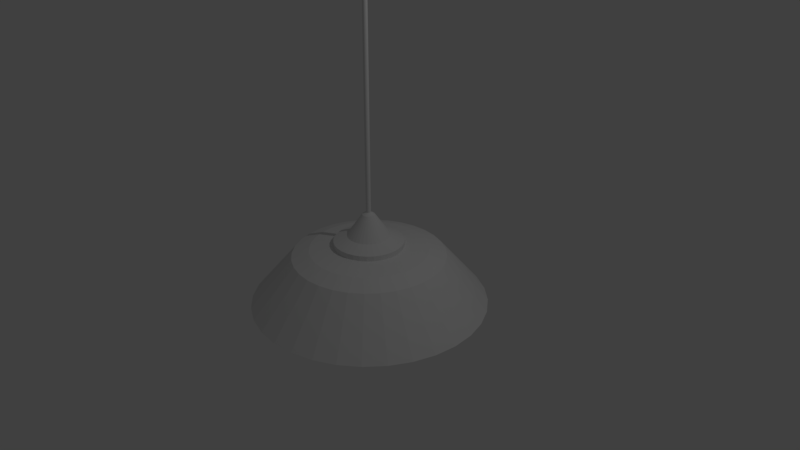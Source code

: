 # Source: lamp_S.blend  (saved by Blender 2.79.0; exported with 4.5.12 LTS)
import bpy
from mathutils import Matrix  # noqa: F401  (used for matrix-valued properties, if any)

bpy.ops.wm.read_factory_settings(use_empty=True)
scene = bpy.context.scene
scene.name = 'Scene'

# ---- collections
col_collection_1 = bpy.data.collections.new('Collection 1'); scene.collection.children.link(col_collection_1)

# ---- world
world_world = bpy.data.worlds.new('World'); scene.world = world_world
world_world.color = (0.05088, 0.05088, 0.05088)
world_world.use_sun_shadow = False
world_world.sun_shadow_jitter_overblur = 0.0
world_world.cycles.sampling_method = 'MANUAL'

# ---- cameras
cam_camera = bpy.data.cameras.new('Camera')
cam_camera.clip_end = 100.0
cam_camera.lens = 35.0
cam_camera.sensor_width = 32.0
cam_camera.sensor_height = 18.0
cam_camera.ortho_scale = 7.314
cam_camera.dof.focus_distance = 0.0
cam_camera.dof.aperture_fstop = 128.0

# ---- lights
light_lamp = bpy.data.lights.new('Lamp', 'POINT')
light_lamp.transmission_factor = 0.0
light_lamp.cutoff_distance = 30.0
light_lamp.energy = 100.0
light_lamp.shadow_buffer_clip_start = 1.001
light_lamp.shadow_soft_size = 0.1
light_lamp.shadow_maximum_resolution = 0.006
light_lamp.use_absolute_resolution = True

# ---- meshes
me_cylinder = bpy.data.meshes.new('Cylinder')
me_cylinder.from_pydata([(-9.755e-08, 1.472, -0.6562), (2.702e-08, 0.7724, 0.08577), (0.2872, 1.444, -0.6562), (0.1507, 0.7576, 0.08577), (0.5634, 1.36, -0.6562), (0.2956, 0.7136, 0.08577), (0.8179, 1.224, -0.6562), (0.4291, 0.6422, 0.08577), (1.041, 1.041, -0.6562), (0.5462, 0.5462, 0.08577), (1.224, 0.8179, -0.6562), (0.6422, 0.4291, 0.08577), (1.36, 0.5634, -0.6562), (0.7136, 0.2956, 0.08577), (1.444, 0.2872, -0.6562), (0.7576, 0.1507, 0.08577), (1.472, -5.54e-08, -0.6562), (0.7724, 1.232e-07, 0.08577), (1.444, -0.2872, -0.6562), (0.7576, -0.1507, 0.08577), (1.36, -0.5634, -0.6562), (0.7136, -0.2956, 0.08577), (1.224, -0.8179, -0.6562), (0.6422, -0.4291, 0.08577), (1.041, -1.041, -0.6562), (0.5462, -0.5462, 0.08577), (0.8179, -1.224, -0.6562), (0.4291, -0.6422, 0.08577), (0.5634, -1.36, -0.6562), (0.2956, -0.7136, 0.08577), (0.2872, -1.444, -0.6562), (0.1507, -0.7576, 0.08577), (-5.551e-07, -1.472, -0.6562), (-2.247e-07, -0.7724, 0.08577), (-0.2872, -1.444, -0.6562), (-0.1507, -0.7576, 0.08577), (-0.5634, -1.36, -0.6562), (-0.2956, -0.7136, 0.08577), (-0.8179, -1.224, -0.6562), (-0.4291, -0.6422, 0.08577), (-1.041, -1.041, -0.6562), (-0.5462, -0.5462, 0.08577), (-1.224, -0.8179, -0.6562), (-0.6422, -0.4291, 0.08577), (-1.36, -0.5634, -0.6562), (-0.7136, -0.2956, 0.08577), (-1.444, -0.2872, -0.6562), (-0.7576, -0.1507, 0.08577), (-1.472, 1.263e-06, -0.6562), (-0.7724, 8.107e-07, 0.08577), (-1.444, 0.2872, -0.6562), (-0.7576, 0.1507, 0.08577), (-1.36, 0.5634, -0.6562), (-0.7136, 0.2956, 0.08577), (-1.224, 0.8179, -0.6562), (-0.6422, 0.4291, 0.08577), (-1.041, 1.041, -0.6562), (-0.5462, 0.5462, 0.08577), (-0.8179, 1.224, -0.6562), (-0.4291, 0.6422, 0.08577), (-0.5634, 1.36, -0.6562), (-0.2956, 0.7136, 0.08577), (-0.2872, 1.444, -0.6562), (-0.1507, 0.7576, 0.08577), (0.0, 1.0, 0.0), (0.1951, 0.9808, 0.0), (0.3827, 0.9239, 0.0), (0.5556, 0.8315, 0.0), (0.7071, 0.7071, 0.0), (0.8315, 0.5556, 0.0), (0.9239, 0.3827, 0.0), (0.9808, 0.1951, 0.0), (1.0, 7.55e-08, 0.0), (0.9808, -0.1951, 0.0), (0.9239, -0.3827, 0.0), (0.8315, -0.5556, 0.0), (0.7071, -0.7071, 0.0), (0.5556, -0.8315, 0.0), (0.3827, -0.9239, 0.0), (0.1951, -0.9808, 0.0), (-3.258e-07, -1.0, 0.0), (-0.1951, -0.9808, 0.0), (-0.3827, -0.9239, 0.0), (-0.5556, -0.8315, 0.0), (-0.7071, -0.7071, 0.0), (-0.8315, -0.5556, 0.0), (-0.9239, -0.3827, 0.0), (-0.9808, -0.1951, 0.0), (-1.0, 9.656e-07, 0.0), (-0.9808, 0.1951, 0.0), (-0.9239, 0.3827, 0.0), (-0.8315, 0.5556, 0.0), (-0.7071, 0.7071, 0.0), (-0.5556, 0.8315, 0.0), (-0.3827, 0.9239, 0.0), (-0.1951, 0.9808, 0.0), (-0.05447, 0.2738, 0.2805), (-0.1068, 0.258, 0.2805), (-0.1551, 0.2322, 0.2805), (-0.1974, 0.1974, 0.2805), (-0.2321, 0.1551, 0.2805), (-0.258, 0.1068, 0.2805), (-0.2738, 0.05447, 0.2805), (-0.2792, 4.878e-07, 0.2805), (-0.2738, -0.05447, 0.2805), (-0.258, -0.1068, 0.2805), (-0.2321, -0.1551, 0.2805), (-0.1974, -0.1974, 0.2805), (-0.1551, -0.2321, 0.2805), (-0.1068, -0.258, 0.2805), (-0.05447, -0.2738, 0.2805), (-3.058e-10, -0.2792, 0.2805), (0.05447, -0.2738, 0.2805), (0.1068, -0.258, 0.2805), (0.1551, -0.2321, 0.2805), (0.1974, -0.1974, 0.2805), (0.2322, -0.1551, 0.2805), (0.258, -0.1068, 0.2805), (0.2738, -0.05447, 0.2805), (0.2792, 2.393e-07, 0.2805), (0.2738, 0.05447, 0.2805), (0.258, 0.1068, 0.2805), (0.2322, 0.1551, 0.2805), (0.1974, 0.1974, 0.2805), (0.1551, 0.2322, 0.2805), (0.1068, 0.258, 0.2805), (0.05447, 0.2738, 0.2805), (9.067e-08, 0.2792, 0.2805), (7.104e-08, 0.456, 0.2043), (0.08897, 0.4473, 0.2043), (0.1745, 0.4213, 0.2043), (0.2534, 0.3792, 0.2043), (0.3225, 0.3225, 0.2043), (0.3792, 0.2534, 0.2043), (0.4213, 0.1745, 0.2043), (0.4473, 0.08897, 0.2043), (0.456, 1.986e-07, 0.2043), (0.4473, -0.08897, 0.2043), (0.4213, -0.1745, 0.2043), (0.3792, -0.2534, 0.2043), (0.3225, -0.3225, 0.2043), (0.2534, -0.3792, 0.2043), (0.1745, -0.4213, 0.2043), (0.08897, -0.4473, 0.2043), (-7.755e-08, -0.456, 0.2043), (-0.08897, -0.4473, 0.2043), (-0.1745, -0.4213, 0.2043), (-0.2534, -0.3792, 0.2043), (-0.3225, -0.3225, 0.2043), (-0.3792, -0.2534, 0.2043), (-0.4213, -0.1745, 0.2043), (-0.4473, -0.08896, 0.2043), (-0.456, 6.045e-07, 0.2043), (-0.4473, 0.08897, 0.2043), (-0.4213, 0.1745, 0.2043), (-0.3792, 0.2534, 0.2043), (-0.3225, 0.3225, 0.2043), (-0.2534, 0.3792, 0.2043), (-0.1745, 0.4213, 0.2043), (-0.08896, 0.4473, 0.2043), (-0.08896, 0.4473, 0.1366), (-0.1745, 0.4213, 0.1366), (-0.2534, 0.3792, 0.1366), (-0.3225, 0.3225, 0.1366), (-0.3792, 0.2534, 0.1366), (-0.4213, 0.1745, 0.1366), (-0.4473, 0.08897, 0.1366), (-0.456, 6.045e-07, 0.1366), (-0.4473, -0.08896, 0.1366), (-0.4213, -0.1745, 0.1366), (-0.3792, -0.2534, 0.1366), (-0.3225, -0.3225, 0.1366), (-0.2534, -0.3792, 0.1366), (-0.1745, -0.4213, 0.1366), (-0.08897, -0.4473, 0.1366), (-7.755e-08, -0.456, 0.1366), (0.08897, -0.4473, 0.1366), (0.1745, -0.4213, 0.1366), (0.2534, -0.3792, 0.1366), (0.3225, -0.3225, 0.1366), (0.3792, -0.2534, 0.1366), (0.4213, -0.1745, 0.1366), (0.4473, -0.08897, 0.1366), (0.456, 1.986e-07, 0.1366), (0.4473, 0.08897, 0.1366), (0.4213, 0.1745, 0.1366), (0.3792, 0.2534, 0.1366), (0.3225, 0.3225, 0.1366), (0.2534, 0.3792, 0.1366), (0.1745, 0.4213, 0.1366), (0.08897, 0.4473, 0.1366), (7.104e-08, 0.456, 0.1366), (-0.03387, 0.1703, 0.4328), (-0.06643, 0.1604, 0.4328), (-0.09645, 0.1443, 0.4328), (-0.1228, 0.1228, 0.4328), (-0.1443, 0.09645, 0.4328), (-0.1604, 0.06643, 0.4328), (-0.1703, 0.03387, 0.4328), (-0.1736, 4.16e-07, 0.4328), (-0.1703, -0.03387, 0.4328), (-0.1604, -0.06643, 0.4328), (-0.1443, -0.09645, 0.4328), (-0.1228, -0.1228, 0.4328), (-0.09645, -0.1443, 0.4328), (-0.06643, -0.1604, 0.4328), (-0.03387, -0.1703, 0.4328), (4.998e-08, -0.1736, 0.4328), (0.03387, -0.1703, 0.4328), (0.06643, -0.1604, 0.4328), (0.09645, -0.1443, 0.4328), (0.1228, -0.1228, 0.4328), (0.1443, -0.09645, 0.4328), (0.1604, -0.06643, 0.4328), (0.1703, -0.03387, 0.4328), (0.1736, 2.615e-07, 0.4328), (0.1703, 0.03387, 0.4328), (0.1604, 0.06643, 0.4328), (0.1443, 0.09645, 0.4328), (0.1228, 0.1228, 0.4328), (0.09645, 0.1443, 0.4328), (0.06643, 0.1604, 0.4328), (0.03387, 0.1703, 0.4328), (1.065e-07, 0.1736, 0.4328), (-0.01578, 0.07932, 0.5683), (-0.03095, 0.07471, 0.5683), (-0.04493, 0.06724, 0.5683), (-0.05718, 0.05718, 0.5683), (-0.06724, 0.04493, 0.5683), (-0.07471, 0.03095, 0.5683), (-0.07932, 0.01578, 0.5683), (-0.08087, 3.56e-07, 0.5683), (-0.07932, -0.01578, 0.5683), (-0.07471, -0.03095, 0.5683), (-0.06724, -0.04493, 0.5683), (-0.05718, -0.05718, 0.5683), (-0.04493, -0.06724, 0.5683), (-0.03095, -0.07471, 0.5683), (-0.01578, -0.07932, 0.5683), (9.147e-08, -0.08087, 0.5683), (0.01578, -0.07932, 0.5683), (0.03095, -0.07471, 0.5683), (0.04493, -0.06724, 0.5683), (0.05718, -0.05718, 0.5683), (0.06724, -0.04493, 0.5683), (0.07471, -0.03095, 0.5683), (0.07932, -0.01578, 0.5683), (0.08087, 2.84e-07, 0.5683), (0.07932, 0.01578, 0.5683), (0.07471, 0.03095, 0.5683), (0.06724, 0.04493, 0.5683), (0.05718, 0.05718, 0.5683), (0.04493, 0.06724, 0.5683), (0.03095, 0.07471, 0.5683), (0.01578, 0.07932, 0.5683), (1.178e-07, 0.08087, 0.5683), (-0.006143, 0.03088, 0.5979), (-0.01205, 0.02909, 0.5979), (-0.01749, 0.02618, 0.5979), (-0.02226, 0.02227, 0.5979), (-0.02618, 0.01749, 0.5979), (-0.02909, 0.01205, 0.5979), (-0.03088, 0.006143, 0.5979), (-0.03149, 3.176e-07, 0.5979), (-0.03088, -0.006143, 0.5979), (-0.02909, -0.01205, 0.5979), (-0.02618, -0.01749, 0.5979), (-0.02226, -0.02226, 0.5979), (-0.01749, -0.02618, 0.5979), (-0.01205, -0.02909, 0.5979), (-0.006143, -0.03088, 0.5979), (1.138e-07, -0.03149, 0.5979), (0.006143, -0.03088, 0.5979), (0.01205, -0.02909, 0.5979), (0.01749, -0.02618, 0.5979), (0.02226, -0.02226, 0.5979), (0.02618, -0.01749, 0.5979), (0.02909, -0.01205, 0.5979), (0.03088, -0.006143, 0.5979), (0.03149, 2.896e-07, 0.5979), (0.03088, 0.006143, 0.5979), (0.02909, 0.01205, 0.5979), (0.02618, 0.01749, 0.5979), (0.02226, 0.02226, 0.5979), (0.01749, 0.02618, 0.5979), (0.01205, 0.02909, 0.5979), (0.006143, 0.03088, 0.5979), (1.241e-07, 0.03149, 0.5979), (-6.555e-08, 1.552, -0.6562), (0.3028, 1.522, -0.6562), (0.5939, 1.434, -0.6562), (0.8623, 1.29, -0.6562), (1.097, 1.097, -0.6562), (1.29, 0.8623, -0.6562), (1.434, 0.5939, -0.6562), (1.522, 0.3028, -0.6562), (1.552, -4.015e-08, -0.6562), (1.522, -0.3028, -0.6562), (1.434, -0.5939, -0.6562), (1.29, -0.8623, -0.6562), (1.097, -1.097, -0.6562), (0.8623, -1.29, -0.6562), (0.5939, -1.434, -0.6562), (0.3028, -1.522, -0.6562), (-5.713e-07, -1.552, -0.6562), (-0.3028, -1.522, -0.6562), (-0.5939, -1.434, -0.6562), (-0.8623, -1.29, -0.6562), (-1.097, -1.097, -0.6562), (-1.29, -0.8623, -0.6562), (-1.434, -0.5939, -0.6562), (-1.522, -0.3028, -0.6562), (-1.552, 1.341e-06, -0.6562), (-1.522, 0.3028, -0.6562), (-1.434, 0.5939, -0.6562), (-1.29, 0.8623, -0.6562), (-1.097, 1.097, -0.6562), (-0.8623, 1.29, -0.6562), (-0.5939, 1.434, -0.6562), (-0.3028, 1.522, -0.6562), (-8.725e-08, 0.9478, -0.03923), (0.1849, 0.9296, -0.03923), (0.3627, 0.8756, -0.03923), (0.5266, 0.788, -0.03923), (0.6702, 0.6702, -0.03923), (0.788, 0.5266, -0.03923), (0.8756, 0.3627, -0.03923), (0.9296, 0.1849, -0.03923), (0.9478, 4.66e-08, -0.03923), (0.9296, -0.1849, -0.03923), (0.8756, -0.3627, -0.03923), (0.788, -0.5266, -0.03923), (0.6702, -0.6702, -0.03923), (0.5266, -0.7881, -0.03923), (0.3627, -0.8756, -0.03923), (0.1849, -0.9296, -0.03923), (-3.818e-07, -0.9478, -0.03923), (-0.1849, -0.9296, -0.03923), (-0.3627, -0.8756, -0.03923), (-0.5266, -0.788, -0.03923), (-0.6702, -0.6702, -0.03923), (-0.7881, -0.5266, -0.03923), (-0.8756, -0.3627, -0.03923), (-0.9296, -0.1849, -0.03923), (-0.9478, 8.954e-07, -0.03923), (-0.9296, 0.1849, -0.03923), (-0.8756, 0.3627, -0.03923), (-0.788, 0.5266, -0.03923), (-0.6702, 0.6702, -0.03923), (-0.5266, 0.7881, -0.03923), (-0.3627, 0.8756, -0.03923), (-0.1849, 0.9296, -0.03923), (-7.712e-08, 0.841, 0.02691), (0.1641, 0.8249, 0.02691), (0.3219, 0.777, 0.02691), (0.4673, 0.6993, 0.02691), (0.5947, 0.5947, 0.02691), (0.6993, 0.4673, 0.02691), (0.777, 0.3219, 0.02691), (0.8249, 0.1641, 0.02691), (0.841, 6.862e-08, 0.02691), (0.8249, -0.1641, 0.02691), (0.777, -0.3219, 0.02691), (0.6993, -0.4673, 0.02691), (0.5947, -0.5947, 0.02691), (0.4673, -0.6993, 0.02691), (0.3219, -0.777, 0.02691), (0.1641, -0.8249, 0.02691), (-3.385e-07, -0.841, 0.02691), (-0.1641, -0.8249, 0.02691), (-0.3219, -0.777, 0.02691), (-0.4673, -0.6993, 0.02691), (-0.5947, -0.5947, 0.02691), (-0.6993, -0.4673, 0.02691), (-0.777, -0.3219, 0.02691), (-0.8249, -0.1641, 0.02691), (-0.841, 8.218e-07, 0.02691), (-0.8249, 0.1641, 0.02691), (-0.777, 0.3219, 0.02691), (-0.6993, 0.4673, 0.02691), (-0.5947, 0.5947, 0.02691), (-0.4673, 0.6993, 0.02691), (-0.3219, 0.777, 0.02691), (-0.1641, 0.8249, 0.02691), (-6.048e-08, 0.6067, 0.07345), (0.1184, 0.5951, 0.07345), (0.2322, 0.5605, 0.07345), (0.3371, 0.5045, 0.07345), (0.429, 0.429, 0.07345), (0.5045, 0.3371, 0.07345), (0.5605, 0.2322, 0.07345), (0.5951, 0.1184, 0.07345), (0.6067, 1.18e-07, 0.07345), (0.5951, -0.1184, 0.07345), (0.5605, -0.2322, 0.07345), (0.5045, -0.3371, 0.07345), (0.429, -0.429, 0.07345), (0.3371, -0.5045, 0.07345), (0.2322, -0.5605, 0.07345), (0.1184, -0.5951, 0.07345), (-2.491e-07, -0.6067, 0.07345), (-0.1184, -0.5951, 0.07345), (-0.2322, -0.5605, 0.07345), (-0.3371, -0.5045, 0.07345), (-0.429, -0.429, 0.07345), (-0.5045, -0.3371, 0.07345), (-0.5605, -0.2322, 0.07345), (-0.5951, -0.1184, 0.07345), (-0.6067, 6.614e-07, 0.07345), (-0.5951, 0.1184, 0.07345), (-0.5605, 0.2322, 0.07345), (-0.5045, 0.3371, 0.07345), (-0.429, 0.429, 0.07345), (-0.3371, 0.5045, 0.07345), (-0.2322, 0.5605, 0.07345), (-0.1184, 0.5951, 0.07345), (-3.046e-08, 0.2324, 0.09794), (0.04535, 0.228, 0.09794), (0.08895, 0.2148, 0.09794), (0.1291, 0.1933, 0.09794), (0.1644, 0.1644, 0.09794), (0.1933, 0.1291, 0.09794), (0.2148, 0.08895, 0.09794), (0.228, 0.04535, 0.09794), (0.2324, 2.015e-07, 0.09794), (0.228, -0.04535, 0.09794), (0.2148, -0.08895, 0.09794), (0.1933, -0.1291, 0.09794), (0.1644, -0.1644, 0.09794), (0.1291, -0.1933, 0.09794), (0.08895, -0.2148, 0.09794), (0.04535, -0.228, 0.09794), (-1.027e-07, -0.2324, 0.09794), (-0.04535, -0.228, 0.09794), (-0.08895, -0.2148, 0.09794), (-0.1291, -0.1933, 0.09794), (-0.1644, -0.1644, 0.09794), (-0.1933, -0.1291, 0.09794), (-0.2148, -0.08895, 0.09794), (-0.228, -0.04535, 0.09794), (-0.2324, 4.096e-07, 0.09794), (-0.228, 0.04535, 0.09794), (-0.2148, 0.08895, 0.09794), (-0.1933, 0.1291, 0.09794), (-0.1644, 0.1644, 0.09794), (-0.1291, 0.1933, 0.09794), (-0.08895, 0.2148, 0.09794), (-0.04535, 0.228, 0.09794), (-0.006143, 0.03088, 6.039), (-0.01205, 0.02909, 6.039), (-0.01749, 0.02618, 6.039), (-0.02226, 0.02227, 6.039), (-0.02618, 0.01749, 6.039), (-0.02909, 0.01205, 6.039), (-0.03088, 0.006143, 6.039), (-0.03149, 3.176e-07, 6.039), (-0.03088, -0.006143, 6.039), (-0.02909, -0.01205, 6.039), (-0.02618, -0.01749, 6.039), (-0.02226, -0.02226, 6.039), (-0.01749, -0.02618, 6.039), (-0.01205, -0.02909, 6.039), (-0.006143, -0.03088, 6.039), (1.138e-07, -0.03149, 6.039), (0.006143, -0.03088, 6.039), (0.01205, -0.02909, 6.039), (0.01749, -0.02618, 6.039), (0.02226, -0.02226, 6.039), (0.02618, -0.01749, 6.039), (0.02909, -0.01205, 6.039), (0.03088, -0.006143, 6.039), (0.03149, 2.896e-07, 6.039), (0.03088, 0.006143, 6.039), (0.02909, 0.01205, 6.039), (0.02618, 0.01749, 6.039), (0.02226, 0.02226, 6.039), (0.01749, 0.02618, 6.039), (0.01205, 0.02909, 6.039), (0.006143, 0.03088, 6.039), (1.241e-07, 0.03149, 6.039)], [], [(64, 1, 3, 65), (65, 3, 5, 66), (66, 5, 7, 67), (67, 7, 9, 68), (68, 9, 11, 69), (69, 11, 13, 70), (70, 13, 15, 71), (71, 15, 17, 72), (72, 17, 19, 73), (73, 19, 21, 74), (74, 21, 23, 75), (75, 23, 25, 76), (76, 25, 27, 77), (77, 27, 29, 78), (78, 29, 31, 79), (79, 31, 33, 80), (80, 33, 35, 81), (81, 35, 37, 82), (82, 37, 39, 83), (83, 39, 41, 84), (84, 41, 43, 85), (85, 43, 45, 86), (86, 45, 47, 87), (87, 47, 49, 88), (88, 49, 51, 89), (89, 51, 53, 90), (90, 53, 55, 91), (91, 55, 57, 92), (92, 57, 59, 93), (93, 59, 61, 94), (136, 135, 120, 119), (94, 61, 63, 95), (95, 63, 1, 64), (50, 52, 346, 345), (319, 95, 64, 288), (318, 94, 95, 319), (317, 93, 94, 318), (316, 92, 93, 317), (315, 91, 92, 316), (314, 90, 91, 315), (313, 89, 90, 314), (312, 88, 89, 313), (311, 87, 88, 312), (310, 86, 87, 311), (309, 85, 86, 310), (308, 84, 85, 309), (307, 83, 84, 308), (306, 82, 83, 307), (305, 81, 82, 306), (304, 80, 81, 305), (303, 79, 80, 304), (302, 78, 79, 303), (301, 77, 78, 302), (300, 76, 77, 301), (299, 75, 76, 300), (298, 74, 75, 299), (297, 73, 74, 298), (296, 72, 73, 297), (295, 71, 72, 296), (294, 70, 71, 295), (293, 69, 70, 294), (292, 68, 69, 293), (291, 67, 68, 292), (290, 66, 67, 291), (289, 65, 66, 290), (288, 64, 65, 289), (135, 134, 121, 120), (133, 132, 123, 122), (186, 187, 132, 133), (164, 165, 154, 155), (142, 141, 114, 113), (162, 163, 156, 157), (181, 182, 137, 138), (146, 145, 110, 109), (128, 159, 96, 127), (185, 186, 133, 134), (159, 158, 97, 96), (150, 149, 106, 105), (132, 131, 124, 123), (188, 189, 130, 131), (180, 181, 138, 139), (143, 142, 113, 112), (131, 130, 125, 124), (184, 185, 134, 135), (153, 152, 103, 102), (154, 153, 102, 101), (174, 175, 144, 145), (179, 180, 139, 140), (141, 140, 115, 114), (190, 191, 128, 129), (183, 184, 135, 136), (148, 147, 108, 107), (130, 129, 126, 125), (191, 160, 159, 128), (178, 179, 140, 141), (134, 133, 122, 121), (176, 177, 142, 143), (182, 183, 136, 137), (49, 47, 168, 167), (169, 170, 149, 150), (158, 157, 98, 97), (168, 169, 150, 151), (140, 139, 116, 115), (103, 104, 200, 199), (167, 168, 151, 152), (152, 151, 104, 103), (138, 137, 118, 117), (166, 167, 152, 153), (157, 156, 99, 98), (151, 150, 105, 104), (165, 166, 153, 154), (163, 164, 155, 156), (149, 148, 107, 106), (160, 161, 158, 159), (189, 190, 129, 130), (147, 146, 109, 108), (155, 154, 101, 100), (175, 176, 143, 144), (145, 144, 111, 110), (161, 162, 157, 158), (144, 143, 112, 111), (187, 188, 131, 132), (156, 155, 100, 99), (173, 174, 145, 146), (139, 138, 117, 116), (172, 173, 146, 147), (129, 128, 127, 126), (171, 172, 147, 148), (137, 136, 119, 118), (170, 171, 148, 149), (9, 7, 188, 187), (35, 33, 175, 174), (63, 61, 161, 160), (31, 29, 177, 176), (17, 15, 184, 183), (45, 43, 170, 169), (13, 11, 186, 185), (61, 59, 162, 161), (27, 25, 179, 178), (57, 55, 164, 163), (43, 41, 171, 170), (53, 51, 166, 165), (39, 37, 173, 172), (25, 23, 180, 179), (21, 19, 182, 181), (7, 5, 189, 188), (1, 63, 160, 191), (51, 49, 167, 166), (3, 1, 191, 190), (33, 31, 176, 175), (47, 45, 169, 168), (15, 13, 185, 184), (29, 27, 178, 177), (59, 57, 163, 162), (11, 9, 187, 186), (41, 39, 172, 171), (55, 53, 165, 164), (23, 21, 181, 180), (37, 35, 174, 173), (5, 3, 190, 189), (177, 178, 141, 142), (19, 17, 183, 182), (96, 97, 193, 192), (118, 119, 215, 214), (109, 110, 206, 205), (127, 96, 192, 223), (125, 126, 222, 221), (119, 120, 216, 215), (126, 127, 223, 222), (97, 98, 194, 193), (102, 103, 199, 198), (106, 107, 203, 202), (107, 108, 204, 203), (98, 99, 195, 194), (112, 113, 209, 208), (113, 114, 210, 209), (104, 105, 201, 200), (105, 106, 202, 201), (110, 111, 207, 206), (108, 109, 205, 204), (101, 102, 198, 197), (124, 125, 221, 220), (116, 117, 213, 212), (117, 118, 214, 213), (122, 123, 219, 218), (121, 122, 218, 217), (111, 112, 208, 207), (114, 115, 211, 210), (123, 124, 220, 219), (115, 116, 212, 211), (100, 101, 197, 196), (120, 121, 217, 216), (99, 100, 196, 195), (196, 197, 229, 228), (206, 207, 239, 238), (203, 204, 236, 235), (212, 213, 245, 244), (209, 210, 242, 241), (218, 219, 251, 250), (213, 214, 246, 245), (207, 208, 240, 239), (219, 220, 252, 251), (211, 212, 244, 243), (223, 192, 224, 255), (202, 203, 235, 234), (198, 199, 231, 230), (208, 209, 241, 240), (199, 200, 232, 231), (204, 205, 237, 236), (217, 218, 250, 249), (205, 206, 238, 237), (210, 211, 243, 242), (195, 196, 228, 227), (221, 222, 254, 253), (216, 217, 249, 248), (214, 215, 247, 246), (215, 216, 248, 247), (192, 193, 225, 224), (222, 223, 255, 254), (193, 194, 226, 225), (197, 198, 230, 229), (201, 202, 234, 233), (194, 195, 227, 226), (220, 221, 253, 252), (200, 201, 233, 232), (245, 246, 278, 277), (239, 240, 272, 271), (251, 252, 284, 283), (243, 244, 276, 275), (255, 224, 256, 287), (234, 235, 267, 266), (230, 231, 263, 262), (240, 241, 273, 272), (231, 232, 264, 263), (236, 237, 269, 268), (249, 250, 282, 281), (237, 238, 270, 269), (242, 243, 275, 274), (227, 228, 260, 259), (253, 254, 286, 285), (248, 249, 281, 280), (246, 247, 279, 278), (247, 248, 280, 279), (224, 225, 257, 256), (254, 255, 287, 286), (225, 226, 258, 257), (229, 230, 262, 261), (233, 234, 266, 265), (226, 227, 259, 258), (252, 253, 285, 284), (232, 233, 265, 264), (228, 229, 261, 260), (238, 239, 271, 270), (235, 236, 268, 267), (244, 245, 277, 276), (241, 242, 274, 273), (250, 251, 283, 282), (2, 0, 288, 289), (4, 2, 289, 290), (6, 4, 290, 291), (8, 6, 291, 292), (10, 8, 292, 293), (12, 10, 293, 294), (14, 12, 294, 295), (16, 14, 295, 296), (18, 16, 296, 297), (20, 18, 297, 298), (22, 20, 298, 299), (24, 22, 299, 300), (26, 24, 300, 301), (28, 26, 301, 302), (30, 28, 302, 303), (32, 30, 303, 304), (34, 32, 304, 305), (36, 34, 305, 306), (38, 36, 306, 307), (40, 38, 307, 308), (42, 40, 308, 309), (44, 42, 309, 310), (46, 44, 310, 311), (48, 46, 311, 312), (50, 48, 312, 313), (52, 50, 313, 314), (54, 52, 314, 315), (56, 54, 315, 316), (58, 56, 316, 317), (60, 58, 317, 318), (62, 60, 318, 319), (0, 62, 319, 288), (348, 349, 381, 380), (24, 26, 333, 332), (52, 54, 347, 346), (26, 28, 334, 333), (0, 2, 321, 320), (54, 56, 348, 347), (28, 30, 335, 334), (2, 4, 322, 321), (56, 58, 349, 348), (30, 32, 336, 335), (4, 6, 323, 322), (58, 60, 350, 349), (32, 34, 337, 336), (6, 8, 324, 323), (60, 62, 351, 350), (34, 36, 338, 337), (8, 10, 325, 324), (62, 0, 320, 351), (36, 38, 339, 338), (10, 12, 326, 325), (38, 40, 340, 339), (12, 14, 327, 326), (40, 42, 341, 340), (14, 16, 328, 327), (42, 44, 342, 341), (16, 18, 329, 328), (44, 46, 343, 342), (18, 20, 330, 329), (46, 48, 344, 343), (20, 22, 331, 330), (48, 50, 345, 344), (22, 24, 332, 331), (383, 352, 384, 415), (335, 336, 368, 367), (322, 323, 355, 354), (349, 350, 382, 381), (336, 337, 369, 368), (323, 324, 356, 355), (350, 351, 383, 382), (337, 338, 370, 369), (324, 325, 357, 356), (351, 320, 352, 383), (338, 339, 371, 370), (325, 326, 358, 357), (339, 340, 372, 371), (326, 327, 359, 358), (340, 341, 373, 372), (327, 328, 360, 359), (341, 342, 374, 373), (328, 329, 361, 360), (342, 343, 375, 374), (329, 330, 362, 361), (343, 344, 376, 375), (330, 331, 363, 362), (344, 345, 377, 376), (331, 332, 364, 363), (345, 346, 378, 377), (332, 333, 365, 364), (346, 347, 379, 378), (333, 334, 366, 365), (320, 321, 353, 352), (347, 348, 380, 379), (334, 335, 367, 366), (321, 322, 354, 353), (405, 406, 438, 437), (370, 371, 403, 402), (357, 358, 390, 389), (371, 372, 404, 403), (358, 359, 391, 390), (372, 373, 405, 404), (359, 360, 392, 391), (373, 374, 406, 405), (360, 361, 393, 392), (374, 375, 407, 406), (361, 362, 394, 393), (375, 376, 408, 407), (362, 363, 395, 394), (376, 377, 409, 408), (363, 364, 396, 395), (377, 378, 410, 409), (364, 365, 397, 396), (378, 379, 411, 410), (365, 366, 398, 397), (352, 353, 385, 384), (379, 380, 412, 411), (366, 367, 399, 398), (353, 354, 386, 385), (380, 381, 413, 412), (367, 368, 400, 399), (354, 355, 387, 386), (381, 382, 414, 413), (368, 369, 401, 400), (355, 356, 388, 387), (382, 383, 415, 414), (369, 370, 402, 401), (356, 357, 389, 388), (416, 417, 418, 419, 420, 421, 422, 423, 424, 425, 426, 427, 428, 429, 430, 431, 432, 433, 434, 435, 436, 437, 438, 439, 440, 441, 442, 443, 444, 445, 446, 447), (392, 393, 425, 424), (406, 407, 439, 438), (393, 394, 426, 425), (407, 408, 440, 439), (394, 395, 427, 426), (408, 409, 441, 440), (395, 396, 428, 427), (409, 410, 442, 441), (396, 397, 429, 428), (410, 411, 443, 442), (397, 398, 430, 429), (384, 385, 417, 416), (411, 412, 444, 443), (398, 399, 431, 430), (385, 386, 418, 417), (412, 413, 445, 444), (399, 400, 432, 431), (386, 387, 419, 418), (413, 414, 446, 445), (400, 401, 433, 432), (387, 388, 420, 419), (414, 415, 447, 446), (401, 402, 434, 433), (388, 389, 421, 420), (415, 384, 416, 447), (402, 403, 435, 434), (389, 390, 422, 421), (403, 404, 436, 435), (390, 391, 423, 422), (404, 405, 437, 436), (391, 392, 424, 423), (273, 274, 466, 465), (282, 283, 475, 474), (277, 278, 470, 469), (271, 272, 464, 463), (283, 284, 476, 475), (275, 276, 468, 467), (287, 256, 448, 479), (266, 267, 459, 458), (262, 263, 455, 454), (272, 273, 465, 464), (263, 264, 456, 455), (268, 269, 461, 460), (281, 282, 474, 473), (269, 270, 462, 461), (274, 275, 467, 466), (259, 260, 452, 451), (285, 286, 478, 477), (280, 281, 473, 472), (278, 279, 471, 470), (279, 280, 472, 471), (256, 257, 449, 448), (286, 287, 479, 478), (257, 258, 450, 449), (261, 262, 454, 453), (265, 266, 458, 457), (258, 259, 451, 450), (284, 285, 477, 476), (264, 265, 457, 456), (260, 261, 453, 452), (270, 271, 463, 462), (267, 268, 460, 459), (276, 277, 469, 468), (455, 456, 457, 458, 459, 460, 461, 462, 463, 464, 465, 466, 467, 468, 469, 470, 471, 472, 473, 474, 475, 476, 477, 478, 479, 448, 449, 450, 451, 452, 453, 454)])
me_cylinder.use_remesh_preserve_volume = False
me_cylinder.use_remesh_preserve_attributes = False
me_cylinder.use_mirror_vertex_groups = False
me_cylinder.update()

# ---- objects
ob_cylinder = bpy.data.objects.new('Cylinder', me_cylinder)
ob_lamp = bpy.data.objects.new('Lamp', light_lamp)
ob_camera = bpy.data.objects.new('Camera', cam_camera)

# ---- transforms, parenting, visibility, modifiers, constraints
ob_cylinder.location = (0.0, 0.0, 0.0)
ob_cylinder.lineart.crease_threshold = 0.0
ob_lamp.location = (4.076, 1.005, 5.904)
ob_lamp.rotation_euler = (0.6503, 0.05522, 1.866)
ob_lamp.lock_rotations_4d = False
ob_lamp.empty_display_type = 'ARROWS'
ob_lamp.color = (0.0, 0.0, 0.0, 0.0)
ob_lamp.lineart.crease_threshold = 0.0
ob_camera.location = (7.481, -6.508, 5.344)
ob_camera.rotation_euler = (1.109, 0.0, 0.8149)
ob_camera.lock_rotations_4d = False
ob_camera.empty_display_type = 'ARROWS'
ob_camera.color = (0.0, 0.0, 0.0, 0.0)
ob_camera.display_type = 'WIRE'
ob_camera.lineart.crease_threshold = 0.0

# ---- collection membership
col_collection_1.objects.link(ob_cylinder)
col_collection_1.objects.link(ob_lamp)
col_collection_1.objects.link(ob_camera)

# ---- scene / render settings (as saved in the file)
scene.camera = ob_camera
scene.frame_start = 1; scene.frame_end = 250; scene.frame_set(1)
scene.render.engine = 'BLENDER_EEVEE_NEXT'
scene.render.resolution_percentage = 50
scene.render.dither_intensity = 0.0
scene.cycles.use_denoising = False
scene.cycles.samples = 128
scene.cycles.sampling_pattern = 'TABULATED_SOBOL'
scene.cycles.use_adaptive_sampling = False
scene.cycles.use_light_tree = False
scene.cycles.blur_glossy = 0.0
scene.cycles.sample_clamp_indirect = 0.0
scene.view_settings.view_transform = 'Standard'
bpy.context.view_layer.update()
